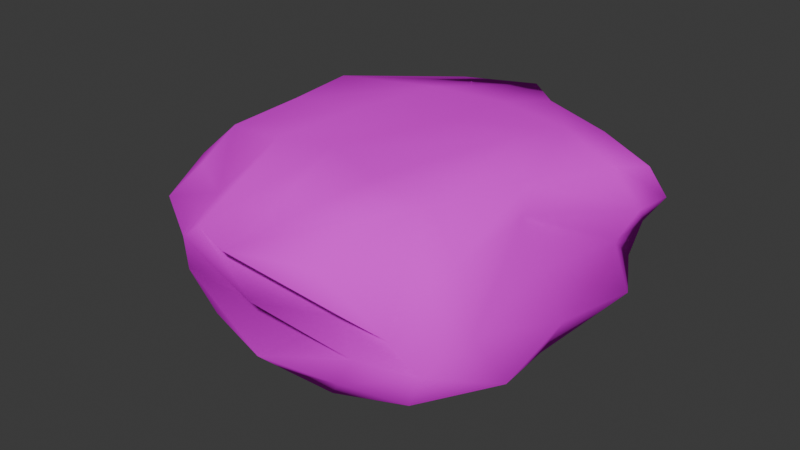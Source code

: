 # Source: untitled.blend  (saved by Blender 4.1.24; exported with 4.5.12 LTS)
import bpy
from mathutils import Matrix  # noqa: F401  (used for matrix-valued properties, if any)

bpy.ops.wm.read_factory_settings(use_empty=True)
scene = bpy.context.scene
scene.name = 'Scene'

# ---- collections
col_collection = bpy.data.collections.new('Collection'); scene.collection.children.link(col_collection)

# ---- images (referenced by path relative to the original .blend; pixels are not part of the script)
import os
ASSET_DIR = os.environ.get("B2B_ASSET_DIR", "")  # directory of the original .blend (textures are referenced by path, not embedded)
HERE = os.path.dirname(os.path.abspath(__file__))  # packed textures are extracted next to this script under _unpacked/

def load_image(name, relpath, width, height, colorspace="sRGB"):
    """Load a texture the original file referenced (path relative to the .blend, or extracted next to this script)."""
    p = next((c for c in (os.path.join(HERE, relpath), os.path.join(ASSET_DIR, relpath)) if relpath and os.path.exists(c)), "")
    if p:
        img = bpy.data.images.load(p, check_existing=True)
        img.name = name
    else:  # same state as the original file: an image datablock whose file is absent (Cycles renders it pink)
        img = bpy.data.images.new(name, width, height)
        img.source = "FILE"
        img.filepath = "//" + (relpath or name)
    img.colorspace_settings.name = colorspace
    return img
img_diffuse_png = load_image('diffuse.png', 'diffuse.png', 1024, 1024, 'sRGB')

# ---- materials (node trees are filled in below, after node groups)
mat_material_001 = bpy.data.materials.new('Material.001')
mat_material_001.use_transparent_shadow = False
mat_material_001.diffuse_color = (0.64, 0.64, 0.64, 1.0)
mat_material_001.roughness = 0.8828

# ---- material node trees
mat_material_001.use_nodes = True; mat_material_001.node_tree.nodes.clear()
_N = mat_material_001.node_tree.nodes; _L = mat_material_001.node_tree.links
n0 = _N.new('ShaderNodeBsdfPrincipled'); n0.name = 'Principled BSDF'; n0.location = (0, 300)
n0.inputs[1].default_value = 0.3
n0.inputs[2].default_value = 1.0
n0.inputs[3].default_value = 1.0
n0.inputs[13].default_value = 0.007937
n1 = _N.new('ShaderNodeOutputMaterial'); n1.name = 'Material Output'; n1.location = (280, 300)
n2 = _N.new('ShaderNodeTexImage'); n2.name = 'Image Texture'; n2.location = (-329, 330)
n2.image = img_diffuse_png
_L.new(n0.outputs[0], n1.inputs[0])
_L.new(n2.outputs[0], n0.inputs[0])
n1.is_active_output = True

# ---- world
world_world = bpy.data.worlds.new('World'); scene.world = world_world
world_world.use_nodes = True; world_world.node_tree.nodes.clear()
_N = world_world.node_tree.nodes; _L = world_world.node_tree.links
n0 = _N.new('ShaderNodeOutputWorld'); n0.name = 'World Output'; n0.location = (300, 300)
n1 = _N.new('ShaderNodeBackground'); n1.name = 'Background'; n1.location = (10, 300)
n1.inputs[0].default_value = (0.05088, 0.05088, 0.05088, 1.0)
_L.new(n1.outputs[0], n0.inputs[0])
n0.is_active_output = True
world_world.color = (0.05088, 0.05088, 0.05088)
world_world.use_sun_shadow = False
world_world.sun_shadow_jitter_overblur = 0.0

# ---- meshes
me_cube_001 = bpy.data.meshes.new('Cube.001')
me_cube_001.from_pydata([(0.8969, -0.1167, -1.078), (0.7363, -0.07603, 1.067), (-1.052, -0.0646, 0.9545), (-0.6924, -0.1143, -0.8358), (1.304, 1.084, -1.024), (0.444, 1.033, 1.514), (-1.02, 1.175, 1.106), (-0.6819, 1.18, -1.482), (1.045, -0.1576, -0.148), (0.06726, -0.07271, -0.7835), (1.2, 0.5382, -1.222), (-0.1546, -0.1145, 1.229), (1.155, 0.478, 1.382), (-1.095, -0.254, -0.1185), (-1.648, 0.452, 0.8536), (-1.186, 0.4816, -1.134), (0.9754, 1.247, 0.04789), (0.1053, 1.127, -1.585), (-0.3448, 1.152, 1.73), (-1.177, 1.303, 0.009798), (-0.01579, -0.3127, -0.06024), (0.04611, 1.352, -0.2537), (1.175, 0.6925, 0.169), (0.2601, 0.4526, 1.365), (-1.649, 0.4298, -0.06403), (-0.1998, 0.3368, -1.536), (1.009, -0.1265, 0.4703), (-0.3215, -0.0603, -0.702), (1.386, 0.8076, -1.182), (-0.5379, -0.058, 1.154), (0.9363, 0.6775, 1.426), (-0.8624, -0.2192, -0.5371), (-1.282, 0.884, 1.218), (-0.9745, 0.9261, -1.431), (0.8085, 1.346, 0.9021), (-0.175, 1.147, -1.801), (-0.6103, 1.148, 1.328), (-1.356, 1.245, -0.7168), (1.042, -0.1905, -0.6379), (0.4689, -0.1429, -1.027), (1.081, 0.1751, -1.288), (0.2436, -0.1415, 1.191), (1.015, 0.1835, 1.313), (-1.156, -0.2178, 0.4595), (-1.571, 0.1103, 0.7707), (-1.063, 0.07452, -1.016), (1.232, 1.217, -0.5945), (0.7705, 1.122, -1.3), (-0.06528, 1.103, 1.796), (-1.176, 1.281, 0.6464), (-0.4762, -0.274, -0.03739), (0.4804, -0.3121, -0.1111), (0.1728, -0.1885, -0.5325), (-0.1063, -0.2744, 0.596), (-0.198, 1.36, 0.6308), (0.063, 1.276, -0.9943), (0.6115, 1.352, -0.2908), (-0.6033, 1.344, -0.01128), (1.267, 0.6307, 1.008), (1.267, 0.6002, -0.6897), (1.269, 0.2411, -0.06388), (1.051, 1.069, 0.1975), (-1.044, 0.4029, 1.29), (0.667, 0.4399, 1.449), (-0.1351, 0.1567, 1.505), (-0.06687, 0.6521, 1.602), (-1.76, 0.3196, -0.7246), (-1.646, 0.4626, 0.459), (-1.548, -0.1538, -0.2556), (-1.483, 1.069, 0.04533), (-0.7755, 0.4976, -1.403), (0.5563, 0.4493, -1.497), (0.1532, 0.8392, -1.832), (-0.1805, 0.06095, -1.234), (-0.6309, -0.2263, 0.5923), (-0.6779, 1.33, 0.6982), (1.116, 1.068, 0.981), (-0.9445, 0.7436, 1.392), (-1.719, 0.9165, -0.6998), (-0.751, 0.1491, -1.123), (-0.3597, -0.2197, -0.5967), (0.5481, -0.2841, -0.6576), (0.3835, -0.2981, 0.5332), (0.3428, 1.371, 0.8637), (0.8016, 1.333, -0.7167), (-0.5442, 1.29, -0.8894), (1.348, 0.1898, 0.7468), (1.324, 0.1274, -0.8561), (1.424, 0.8972, -0.707), (-0.7067, 0.1906, 1.347), (0.4943, 0.1534, 1.399), (0.5242, 0.6914, 1.41), (-1.346, -0.0787, -0.8081), (-1.55, 0.03351, 0.4876), (-1.434, 1.017, 0.7468), (-0.2632, 0.9168, -1.717), (0.802, 0.8503, -1.529), (0.5127, 0.1147, -1.198)], [], [(29, 2, 43), (49, 6, 36), (34, 5, 30), (36, 6, 32), (78, 37, 7), (27, 3, 45), (80, 50, 13), (81, 51, 20), (82, 41, 11), (54, 18, 48), (84, 55, 21), (85, 37, 19), (86, 58, 12), (87, 59, 22), (88, 46, 16), (89, 62, 14), (63, 23, 64), (91, 48, 18), (66, 15, 45), (67, 24, 68), (94, 49, 19), (95, 70, 15), (96, 71, 25), (39, 9, 73), (74, 43, 13), (20, 53, 74), (11, 29, 74), (75, 36, 18), (21, 57, 75), (57, 19, 49), (76, 30, 12), (61, 76, 58), (16, 34, 76), (77, 32, 14), (23, 65, 77), (18, 36, 77), (66, 78, 33), (69, 78, 66), (19, 37, 78), (70, 79, 45), (73, 79, 70), (9, 27, 79), (27, 80, 31), (52, 80, 27), (52, 20, 50), (39, 81, 52), (38, 81, 39), (38, 8, 51), (51, 82, 53), (8, 26, 82), (26, 1, 41), (34, 83, 48), (56, 83, 34), (56, 21, 54), (84, 56, 16), (47, 84, 46), (17, 55, 84), (55, 85, 57), (35, 85, 55), (35, 7, 37), (26, 86, 42), (8, 60, 86), (60, 22, 58), (87, 60, 8), (40, 87, 38), (40, 10, 59), (59, 88, 61), (10, 28, 88), (28, 4, 46), (29, 89, 44), (11, 64, 89), (64, 23, 62), (90, 64, 11), (42, 90, 41), (12, 63, 90), (63, 91, 65), (12, 30, 91), (30, 5, 48), (92, 45, 3), (68, 92, 31), (24, 66, 92), (43, 93, 68), (2, 44, 93), (14, 67, 93), (94, 69, 24), (32, 94, 67), (32, 6, 49), (35, 95, 33), (17, 72, 95), (72, 25, 70), (47, 96, 72), (4, 28, 96), (28, 10, 71), (71, 97, 73), (10, 40, 97), (40, 0, 39), (74, 29, 43), (75, 49, 36), (76, 34, 30), (77, 36, 32), (33, 78, 7), (79, 27, 45), (31, 80, 13), (52, 81, 20), (53, 82, 11), (83, 54, 48), (56, 84, 21), (57, 85, 19), (42, 86, 12), (60, 87, 22), (61, 88, 16), (44, 89, 14), (90, 63, 64), (65, 91, 18), (92, 66, 45), (93, 67, 68), (69, 94, 19), (33, 95, 15), (72, 96, 25), (97, 39, 73), (50, 74, 13), (50, 20, 74), (53, 11, 74), (54, 75, 18), (54, 21, 75), (75, 57, 49), (58, 76, 12), (22, 61, 58), (61, 16, 76), (62, 77, 14), (62, 23, 77), (65, 18, 77), (15, 66, 33), (24, 69, 66), (69, 19, 78), (15, 70, 45), (25, 73, 70), (73, 9, 79), (3, 27, 31), (9, 52, 27), (80, 52, 50), (9, 39, 52), (0, 38, 39), (81, 38, 51), (20, 51, 53), (51, 8, 82), (82, 26, 41), (5, 34, 48), (16, 56, 34), (83, 56, 54), (46, 84, 16), (4, 47, 46), (47, 17, 84), (21, 55, 57), (17, 35, 55), (85, 35, 37), (1, 26, 42), (26, 8, 86), (86, 60, 58), (38, 87, 8), (0, 40, 38), (87, 40, 59), (22, 59, 61), (59, 10, 88), (88, 28, 46), (2, 29, 44), (29, 11, 89), (89, 64, 62), (41, 90, 11), (1, 42, 41), (42, 12, 90), (23, 63, 65), (63, 12, 91), (91, 30, 48), (31, 92, 3), (13, 68, 31), (68, 24, 92), (13, 43, 68), (43, 2, 93), (44, 14, 93), (67, 94, 24), (14, 32, 67), (94, 32, 49), (7, 35, 33), (35, 17, 95), (95, 72, 70), (17, 47, 72), (47, 4, 96), (96, 28, 71), (25, 71, 73), (71, 10, 97), (97, 40, 39)])
me_cube_001.polygons.foreach_set('use_smooth', [True] * 192)
_uv = me_cube_001.uv_layers.new(name='UVMap')
_uv.uv.foreach_set('vector', [0.05829, 0.5699, 0.08261, 0.5067, 0.1529, 0.4987, 0.2063, 0.3782, 0.1556, 0.4023, 0.09978, 0.3877, 0.8545, 0.3493, 0.795, 0.249, 0.8707, 0.1749, 0.9441, 0.6946, 0.9057, 0.6826, 0.9167, 0.6045, 0.3368, 0.08201, 0.3692, 0.000842, 0.4892, 0.0, 0.5127, 0.3106, 0.4816, 0.3231, 0.4473, 0.2762, 0.2768, 0.5835, 0.2154, 0.5785, 0.2237, 0.5024, 0.2885, 0.6956, 0.2265, 0.6947, 0.2208, 0.6358, 0.1496, 0.6887, 0.06005, 0.669, 0.05371, 0.62, 0.1155, 0.2999, 0.04202, 0.4025, 0.01139, 0.3834, 0.1339, 0.09467, 0.2261, 0.1276, 0.1657, 0.1994, 0.2737, 0.1876, 0.3356, 0.2678, 0.2584, 0.3215, 0.4229, 0.6541, 0.5205, 0.6847, 0.4775, 0.7263, 0.4227, 0.4592, 0.5294, 0.4791, 0.5396, 0.5807, 0.7441, 0.8145, 0.6723, 0.7875, 0.6838, 0.712, 0.01627, 0.5363, 0.006598, 0.4823, 0.0544, 0.4025, 0.8552, 0.1259, 0.8187, 0.1375, 0.7861, 0.07016, 0.8291, 0.1826, 0.7208, 0.2512, 0.694, 0.2682, 0.3485, 0.2255, 0.431, 0.1768, 0.4473, 0.2762, 0.8217, 0.4944, 0.7589, 0.4881, 0.7478, 0.3611, 0.8534, 0.6288, 0.8441, 0.7006, 0.7667, 0.7072, 0.555, 0.05746, 0.4911, 0.1663, 0.431, 0.1768, 0.6612, 0.07164, 0.6424, 0.17, 0.5654, 0.2, 0.6197, 0.3211, 0.56, 0.3103, 0.5564, 0.2715, 0.1376, 0.5634, 0.1529, 0.4987, 0.2237, 0.5024, 0.2208, 0.6358, 0.1407, 0.6292, 0.1376, 0.5634, 0.05371, 0.62, 0.05829, 0.5699, 0.1376, 0.5634, 0.155, 0.3441, 0.09978, 0.3877, 0.04202, 0.4025, 0.1657, 0.1994, 0.2062, 0.2743, 0.155, 0.3441, 0.2062, 0.2743, 0.2584, 0.3215, 0.2063, 0.3782, 0.8962, 0.2829, 0.8707, 0.1749, 0.9071, 0.1336, 0.6226, 0.5818, 0.6173, 0.6784, 0.5205, 0.6847, 0.6629, 0.5621, 0.6723, 0.6611, 0.6173, 0.6784, 0.9492, 0.5877, 0.9167, 0.6045, 0.8696, 0.4909, 0.7916, 0.8662, 0.7441, 0.8212, 0.7521, 0.7072, 0.9999, 0.7068, 0.9441, 0.6946, 0.9492, 0.5877, 0.3485, 0.2255, 0.3368, 0.08201, 0.4607, 0.06353, 0.7665, 0.64, 0.6723, 0.5967, 0.6778, 0.4598, 0.7667, 0.7072, 0.6749, 0.6876, 0.6723, 0.5967, 0.4911, 0.1663, 0.4857, 0.255, 0.4473, 0.2762, 0.5564, 0.2715, 0.4857, 0.255, 0.4911, 0.1663, 0.3368, 0.8336, 0.3369, 0.7859, 0.3845, 0.7263, 0.5127, 0.3106, 0.5062, 0.351, 0.4481, 0.3543, 0.5595, 0.342, 0.5062, 0.351, 0.5127, 0.3106, 0.2665, 0.646, 0.2208, 0.6358, 0.2154, 0.5785, 0.6197, 0.3211, 0.61, 0.3611, 0.5595, 0.342, 0.2786, 0.7492, 0.2885, 0.6956, 0.3209, 0.6737, 0.2786, 0.7492, 0.2184, 0.7526, 0.2265, 0.6947, 0.2265, 0.6947, 0.1496, 0.6887, 0.1407, 0.6292, 0.2184, 0.7526, 0.1432, 0.7525, 0.1496, 0.6887, 0.1432, 0.7525, 0.06927, 0.7227, 0.06005, 0.669, 0.8545, 0.3493, 0.8083, 0.3611, 0.7208, 0.2512, 0.1162, 0.1497, 0.04602, 0.2771, 0.0, 0.2413, 0.1162, 0.1497, 0.1657, 0.1994, 0.1155, 0.2999, 0.1339, 0.09467, 0.1162, 0.1497, 0.05622, 0.1459, 0.1879, 0.03519, 0.1339, 0.09467, 0.08564, 0.06534, 0.273, 0.06412, 0.2261, 0.1276, 0.1339, 0.09467, 0.2261, 0.1276, 0.2737, 0.1876, 0.2062, 0.2743, 0.3165, 0.06843, 0.2737, 0.1876, 0.2261, 0.1276, 0.3165, 0.06843, 0.3368, 0.1404, 0.3356, 0.2678, 0.3401, 0.6102, 0.4229, 0.6541, 0.4046, 0.7132, 0.34, 0.5363, 0.4398, 0.5539, 0.4229, 0.6541, 0.4398, 0.5539, 0.5396, 0.5807, 0.5205, 0.6847, 0.4227, 0.4592, 0.4398, 0.5539, 0.34, 0.5363, 0.4295, 0.4003, 0.4227, 0.4592, 0.3368, 0.4768, 0.4295, 0.4003, 0.5177, 0.4127, 0.5294, 0.4791, 0.5294, 0.4791, 0.6042, 0.4822, 0.6226, 0.5818, 0.5177, 0.4127, 0.5865, 0.4235, 0.6042, 0.4822, 0.5865, 0.4235, 0.6465, 0.4411, 0.671, 0.4914, 0.05829, 0.5699, 0.01627, 0.5363, 0.09085, 0.4319, 0.05371, 0.62, 0.0, 0.6084, 0.01627, 0.5363, 0.7861, 0.07016, 0.8187, 0.1375, 0.6941, 0.1437, 0.01231, 0.683, 0.0, 0.6084, 0.05371, 0.62, 0.01983, 0.7426, 0.01231, 0.683, 0.06005, 0.669, 0.9071, 0.1336, 0.8552, 0.1259, 0.8571, 0.07013, 0.8552, 0.1259, 0.8291, 0.1826, 0.7587, 0.168, 0.9071, 0.1336, 0.8707, 0.1749, 0.8291, 0.1826, 0.8707, 0.1749, 0.795, 0.249, 0.7208, 0.2512, 0.4081, 0.3181, 0.4473, 0.2762, 0.4816, 0.3231, 0.2322, 0.4405, 0.2912, 0.4545, 0.2701, 0.5239, 0.7589, 0.4881, 0.6778, 0.4598, 0.6853, 0.3887, 0.1529, 0.4987, 0.1301, 0.4362, 0.2322, 0.4405, 0.08261, 0.5067, 0.09085, 0.4319, 0.1301, 0.4362, 0.8696, 0.4909, 0.8217, 0.4944, 0.8347, 0.4016, 0.8534, 0.6288, 0.7665, 0.64, 0.7589, 0.4881, 0.9167, 0.6045, 0.8534, 0.6288, 0.8217, 0.4944, 0.9167, 0.6045, 0.9057, 0.6826, 0.8441, 0.7006, 0.5639, 9.1e-05, 0.555, 0.05746, 0.4607, 0.06353, 0.5821, 0.007382, 0.6089, 0.07216, 0.555, 0.05746, 0.6089, 0.07216, 0.5654, 0.2, 0.4911, 0.1663, 0.1879, 0.03519, 0.2079, 0.0, 0.2933, 0.02525, 0.6465, 0.4411, 0.5865, 0.4235, 0.5795, 0.3653, 0.5865, 0.4235, 0.5177, 0.4127, 0.4772, 0.3611, 0.6424, 0.17, 0.6283, 0.2559, 0.5564, 0.2715, 0.694, 0.1502, 0.6938, 0.2371, 0.6283, 0.2559, 0.6938, 0.2371, 0.6686, 0.3119, 0.6197, 0.3211, 0.1376, 0.5634, 0.05829, 0.5699, 0.1529, 0.4987, 0.155, 0.3441, 0.2063, 0.3782, 0.09978, 0.3877, 0.8962, 0.2829, 0.8545, 0.3493, 0.8707, 0.1749, 0.9492, 0.5877, 0.9441, 0.6946, 0.9167, 0.6045, 0.4607, 0.06353, 0.3368, 0.08201, 0.4892, 0.0, 0.4857, 0.255, 0.5127, 0.3106, 0.4473, 0.2762, 0.2701, 0.5239, 0.2768, 0.5835, 0.2237, 0.5024, 0.2665, 0.646, 0.2885, 0.6956, 0.2208, 0.6358, 0.1407, 0.6292, 0.1496, 0.6887, 0.05371, 0.62, 0.04602, 0.2771, 0.1155, 0.2999, 0.01139, 0.3834, 0.1162, 0.1497, 0.1339, 0.09467, 0.1657, 0.1994, 0.2062, 0.2743, 0.2737, 0.1876, 0.2584, 0.3215, 0.4046, 0.7132, 0.4229, 0.6541, 0.4775, 0.7263, 0.4398, 0.5539, 0.4227, 0.4592, 0.5396, 0.5807, 0.7317, 0.7072, 0.7441, 0.8145, 0.6838, 0.712, 0.09085, 0.4319, 0.01627, 0.5363, 0.0544, 0.4025, 0.8571, 0.07013, 0.8552, 0.1259, 0.7861, 0.07016, 0.7587, 0.168, 0.8291, 0.1826, 0.694, 0.2682, 0.4081, 0.3181, 0.3485, 0.2255, 0.4473, 0.2762, 0.8347, 0.4016, 0.8217, 0.4944, 0.7478, 0.3611, 0.7665, 0.64, 0.8534, 0.6288, 0.7667, 0.7072, 0.4607, 0.06353, 0.555, 0.05746, 0.431, 0.1768, 0.6089, 0.07216, 0.6612, 0.07164, 0.5654, 0.2, 0.6283, 0.2559, 0.6197, 0.3211, 0.5564, 0.2715, 0.2154, 0.5785, 0.1376, 0.5634, 0.2237, 0.5024, 0.2154, 0.5785, 0.2208, 0.6358, 0.1376, 0.5634, 0.1407, 0.6292, 0.05371, 0.62, 0.1376, 0.5634, 0.1155, 0.2999, 0.155, 0.3441, 0.04202, 0.4025, 0.1155, 0.2999, 0.1657, 0.1994, 0.155, 0.3441, 0.155, 0.3441, 0.2062, 0.2743, 0.2063, 0.3782, 0.9344, 0.1876, 0.8962, 0.2829, 0.9071, 0.1336, 0.5396, 0.5807, 0.6226, 0.5818, 0.5205, 0.6847, 0.6226, 0.5818, 0.6629, 0.5621, 0.6173, 0.6784, 0.9396, 0.5063, 0.9492, 0.5877, 0.8696, 0.4909, 0.7914, 0.7117, 0.7916, 0.8662, 0.7521, 0.7072, 1.0, 0.6065, 0.9999, 0.7068, 0.9492, 0.5877, 0.431, 0.1768, 0.3485, 0.2255, 0.4607, 0.06353, 0.7589, 0.4881, 0.7665, 0.64, 0.6778, 0.4598, 0.7665, 0.64, 0.7667, 0.7072, 0.6723, 0.5967, 0.431, 0.1768, 0.4911, 0.1663, 0.4473, 0.2762, 0.5654, 0.2, 0.5564, 0.2715, 0.4911, 0.1663, 0.3877, 0.8015, 0.3368, 0.8336, 0.3845, 0.7263, 0.4816, 0.3231, 0.5127, 0.3106, 0.4481, 0.3543, 0.56, 0.3103, 0.5595, 0.342, 0.5127, 0.3106, 0.2768, 0.5835, 0.2665, 0.646, 0.2154, 0.5785, 0.56, 0.3103, 0.6197, 0.3211, 0.5595, 0.342, 0.3247, 0.7229, 0.2786, 0.7492, 0.3209, 0.6737, 0.2885, 0.6956, 0.2786, 0.7492, 0.2265, 0.6947, 0.2208, 0.6358, 0.2265, 0.6947, 0.1407, 0.6292, 0.2265, 0.6947, 0.2184, 0.7526, 0.1496, 0.6887, 0.1496, 0.6887, 0.1432, 0.7525, 0.06005, 0.669, 0.795, 0.249, 0.8545, 0.3493, 0.7208, 0.2512, 0.05622, 0.1459, 0.1162, 0.1497, 0.0, 0.2413, 0.04602, 0.2771, 0.1162, 0.1497, 0.1155, 0.2999, 0.08564, 0.06534, 0.1339, 0.09467, 0.05622, 0.1459, 0.1163, 0.01477, 0.1879, 0.03519, 0.08564, 0.06534, 0.1879, 0.03519, 0.273, 0.06412, 0.1339, 0.09467, 0.1657, 0.1994, 0.2261, 0.1276, 0.2062, 0.2743, 0.273, 0.06412, 0.3165, 0.06843, 0.2261, 0.1276, 0.2737, 0.1876, 0.3165, 0.06843, 0.3356, 0.2678, 0.3368, 0.6749, 0.3401, 0.6102, 0.4046, 0.7132, 0.3401, 0.6102, 0.34, 0.5363, 0.4229, 0.6541, 0.4229, 0.6541, 0.4398, 0.5539, 0.5205, 0.6847, 0.3368, 0.4768, 0.4227, 0.4592, 0.34, 0.5363, 0.3532, 0.4197, 0.4295, 0.4003, 0.3368, 0.4768, 0.4227, 0.4592, 0.4295, 0.4003, 0.5294, 0.4791, 0.5396, 0.5807, 0.5294, 0.4791, 0.6226, 0.5818, 0.5294, 0.4791, 0.5177, 0.4127, 0.6042, 0.4822, 0.6042, 0.4822, 0.5865, 0.4235, 0.671, 0.4914, 0.08261, 0.5067, 0.05829, 0.5699, 0.09085, 0.4319, 0.05829, 0.5699, 0.05371, 0.62, 0.01627, 0.5363, 0.7365, 0.09231, 0.7861, 0.07016, 0.6941, 0.1437, 0.06005, 0.669, 0.01231, 0.683, 0.05371, 0.62, 0.06927, 0.7227, 0.01983, 0.7426, 0.06005, 0.669, 0.9139, 0.07697, 0.9071, 0.1336, 0.8571, 0.07013, 0.8187, 0.1375, 0.8552, 0.1259, 0.7587, 0.168, 0.8552, 0.1259, 0.9071, 0.1336, 0.8291, 0.1826, 0.8291, 0.1826, 0.8707, 0.1749, 0.7208, 0.2512, 0.4481, 0.3543, 0.4081, 0.3181, 0.4816, 0.3231, 0.2237, 0.5024, 0.2322, 0.4405, 0.2701, 0.5239, 0.7478, 0.3611, 0.7589, 0.4881, 0.6853, 0.3887, 0.2237, 0.5024, 0.1529, 0.4987, 0.2322, 0.4405, 0.1529, 0.4987, 0.08261, 0.5067, 0.1301, 0.4362, 0.8671, 0.4173, 0.8696, 0.4909, 0.8347, 0.4016, 0.8217, 0.4944, 0.8534, 0.6288, 0.7589, 0.4881, 0.8696, 0.4909, 0.9167, 0.6045, 0.8217, 0.4944, 0.8534, 0.6288, 0.9167, 0.6045, 0.8441, 0.7006, 0.4892, 0.0, 0.5639, 9.1e-05, 0.4607, 0.06353, 0.5639, 9.1e-05, 0.5821, 0.007382, 0.555, 0.05746, 0.555, 0.05746, 0.6089, 0.07216, 0.4911, 0.1663, 0.273, 0.06412, 0.1879, 0.03519, 0.2933, 0.02525, 0.6396, 0.3929, 0.6465, 0.4411, 0.5795, 0.3653, 0.5795, 0.3653, 0.5865, 0.4235, 0.4772, 0.3611, 0.5654, 0.2, 0.6424, 0.17, 0.5564, 0.2715, 0.6424, 0.17, 0.694, 0.1502, 0.6283, 0.2559, 0.6283, 0.2559, 0.6938, 0.2371, 0.6197, 0.3211])
me_cube_001.materials.append(mat_material_001)
me_cube_001.update()
me_cube_001.normals_split_custom_set([tuple(v) for v in zip(*[iter([-0.2335, -0.8198, 0.5228, -0.3418, -0.6257, 0.7012, -0.2767, -0.9378, 0.2099, -0.424, 0.8907, 0.1639, -0.3392, 0.8184, 0.4639, -0.4606, 0.7729, 0.4365, 0.3785, 0.8849, 0.2715, 0.4712, 0.5797, 0.6648, 0.3206, 0.1589, 0.9338, -0.4606, 0.7729, 0.4365, -0.3392, 0.8184, 0.4639, -0.6469, 0.2888, 0.7058, -0.9007, 0.372, -0.2243, -0.4584, 0.8627, -0.2136, -0.301, 0.82, -0.4868, 0.01069, -0.8069, -0.5905, 0.23, -0.6944, -0.6818, -0.2313, -0.5951, -0.7697, 0.01676, -0.8465, -0.5321, -0.04035, -0.9986, -0.03296, -0.1221, -0.9917, -0.04121, -0.01221, -0.9719, -0.235, 0.1223, -0.9924, 0.01502, -0.07103, -0.993, -0.09398, 0.1222, -0.9814, 0.1481, 0.08052, -0.8494, 0.5216, -0.08621, -0.8494, 0.5206, -0.04675, 0.9964, 0.0705, -0.2177, 0.4944, 0.8416, -0.08642, 0.1465, 0.9854, 0.1783, 0.9707, -0.1613, 0.007287, 0.9872, -0.1591, -0.02731, 0.9981, -0.05477, -0.04437, 0.9916, -0.1219, -0.4584, 0.8627, -0.2136, -0.3447, 0.9385, 0.02253, 0.9216, -0.3604, 0.1438, 0.9593, 0.2226, 0.1738, 0.6485, -0.03212, 0.7605, 0.9199, -0.2912, -0.2625, 0.9855, -0.1624, 0.05012, 0.9635, 0.2672, -0.01843, 0.9934, 0.0353, 0.1095, 0.6381, 0.769, 0.03863, 0.5967, 0.7991, 0.07313, -0.3263, -0.4738, 0.818, -0.4341, -0.3292, 0.8386, -0.9136, 0.08981, 0.3966, 0.1268, -0.0326, 0.9914, -0.1891, -0.1869, 0.964, -0.07359, -0.1842, 0.9801, 0.1147, -0.2422, 0.9634, -0.08642, 0.1465, 0.9854, -0.2177, 0.4944, 0.8416, -0.899, -0.3405, -0.2756, -0.4795, -0.3319, -0.8123, -0.2313, -0.5951, -0.7697, -0.9937, 0.1071, 0.03428, -0.9992, 8.199e-05, 0.03995, -0.7394, -0.6548, -0.1565, -0.8247, 0.505, 0.2546, -0.424, 0.8907, 0.1639, -0.3447, 0.9385, 0.02253, -0.2181, -0.1818, -0.9588, -0.4323, -0.2968, -0.8515, -0.4795, -0.3319, -0.8123, 0.4269, 0.1494, -0.8919, 0.2259, -0.4304, -0.8739, -0.117, -0.5871, -0.801, -0.07695, -0.8426, -0.533, -0.2119, -0.9383, -0.2733, -0.1316, -0.8494, -0.511, -0.08548, -0.9798, 0.1806, -0.2767, -0.9378, 0.2099, -0.1221, -0.9917, -0.04121, -0.07103, -0.993, -0.09398, -0.05592, -0.9878, 0.1455, -0.08548, -0.9798, 0.1806, -0.08621, -0.8494, 0.5206, -0.2335, -0.8198, 0.5228, -0.08548, -0.9798, 0.1806, -0.09358, 0.9867, 0.1331, -0.4606, 0.7729, 0.4365, -0.2177, 0.4944, 0.8416, -0.02731, 0.9981, -0.05477, -0.04344, 0.9988, -0.02107, -0.09358, 0.9867, 0.1331, -0.04344, 0.9988, -0.02107, -0.3447, 0.9385, 0.02253, -0.424, 0.8907, 0.1639, 0.7524, 0.5711, 0.3283, 0.3206, 0.1589, 0.9338, 0.6485, -0.03212, 0.7605, 0.9405, 0.3383, 0.03041, 0.7524, 0.5711, 0.3283, 0.9593, 0.2226, 0.1738, 0.5967, 0.7991, 0.07313, 0.3785, 0.8849, 0.2715, 0.7524, 0.5711, 0.3283, -0.3647, -0.02022, 0.9309, -0.6469, 0.2888, 0.7058, -0.9136, 0.08981, 0.3966, -0.1891, -0.1869, 0.964, -0.00631, -0.5229, 0.8524, -0.3647, -0.02022, 0.9309, -0.2177, 0.4944, 0.8416, -0.4606, 0.7729, 0.4365, -0.3647, -0.02022, 0.9309, -0.899, -0.3405, -0.2756, -0.9007, 0.372, -0.2243, -0.5491, 0.08644, -0.8313, -0.8189, 0.5649, 0.1013, -0.9007, 0.372, -0.2243, -0.899, -0.3405, -0.2756, -0.3447, 0.9385, 0.02253, -0.4584, 0.8627, -0.2136, -0.9007, 0.372, -0.2243, -0.4323, -0.2968, -0.8515, -0.1091, -0.775, -0.6225, -0.2313, -0.5951, -0.7697, -0.1316, -0.8494, -0.511, -0.1091, -0.775, -0.6225, -0.4323, -0.2968, -0.8515, -0.2119, -0.9383, -0.2733, 0.01069, -0.8069, -0.5905, -0.1091, -0.775, -0.6225, 0.01069, -0.8069, -0.5905, 0.01676, -0.8465, -0.5321, -0.04348, -0.9705, -0.2373, -0.2164, -0.916, -0.3378, 0.01676, -0.8465, -0.5321, 0.01069, -0.8069, -0.5905, -0.2164, -0.916, -0.3378, -0.07103, -0.993, -0.09398, -0.04035, -0.9986, -0.03296, -0.07695, -0.8426, -0.533, -0.01221, -0.9719, -0.235, -0.2164, -0.916, -0.3378, 0.483, -0.8673, -0.1207, -0.01221, -0.9719, -0.235, -0.07695, -0.8426, -0.533, 0.483, -0.8673, -0.1207, 0.5862, -0.8084, 0.05281, 0.1223, -0.9924, 0.01502, 0.1223, -0.9924, 0.01502, 0.1222, -0.9814, 0.1481, -0.05592, -0.9878, 0.1455, 0.5862, -0.8084, 0.05281, 0.4533, -0.8785, 0.1509, 0.1222, -0.9814, 0.1481, 0.4533, -0.8785, 0.1509, 0.3021, -0.8881, 0.3465, 0.08052, -0.8494, 0.5216, 0.3785, 0.8849, 0.2715, -0.01172, 0.9902, 0.1393, -0.08642, 0.1465, 0.9854, 0.1047, 0.9945, -0.006038, -0.01172, 0.9902, 0.1393, 0.3785, 0.8849, 0.2715, 0.1047, 0.9945, -0.006038, -0.02731, 0.9981, -0.05477, -0.04675, 0.9964, 0.0705, 0.1783, 0.9707, -0.1613, 0.1047, 0.9945, -0.006038, 0.5967, 0.7991, 0.07313, 0.2874, 0.7995, -0.5274, 0.1783, 0.9707, -0.1613, 0.6381, 0.769, 0.03863, 0.2265, 0.7973, -0.5594, 0.007287, 0.9872, -0.1591, 0.1783, 0.9707, -0.1613, 0.007287, 0.9872, -0.1591, -0.04437, 0.9916, -0.1219, -0.04344, 0.9988, -0.02107, 0.1669, 0.3983, -0.902, -0.04437, 0.9916, -0.1219, 0.007287, 0.9872, -0.1591, 0.1669, 0.3983, -0.902, -0.301, 0.82, -0.4868, -0.4584, 0.8627, -0.2136, 0.4533, -0.8785, 0.1509, 0.9216, -0.3604, 0.1438, 0.45, -0.5911, 0.6694, 0.5862, -0.8084, 0.05281, 0.9912, -0.1319, -0.006381, 0.9216, -0.3604, 0.1438, 0.9912, -0.1319, -0.006381, 0.9635, 0.2672, -0.01843, 0.9593, 0.2226, 0.1738, 0.9199, -0.2912, -0.2625, 0.9912, -0.1319, -0.006381, 0.5862, -0.8084, 0.05281, 0.4217, -0.2477, -0.8723, 0.9199, -0.2912, -0.2625, 0.483, -0.8673, -0.1207, 0.4217, -0.2477, -0.8723, 0.7199, -0.329, -0.6111, 0.9855, -0.1624, 0.05012, 0.9855, -0.1624, 0.05012, 0.9934, 0.0353, 0.1095, 0.9405, 0.3383, 0.03041, 0.7199, -0.329, -0.6111, 0.8733, -0.02703, -0.4864, 0.9934, 0.0353, 0.1095, 0.8733, -0.02703, -0.4864, 0.6959, 0.6588, -0.2857, 0.6381, 0.769, 0.03863, -0.2335, -0.8198, 0.5228, -0.3263, -0.4738, 0.818, -0.7359, -0.5525, 0.3915, -0.08621, -0.8494, 0.5206, -0.07359, -0.1842, 0.9801, -0.3263, -0.4738, 0.818, -0.07359, -0.1842, 0.9801, -0.1891, -0.1869, 0.964, -0.4341, -0.3292, 0.8386, 0.1493, -0.4769, 0.8662, -0.07359, -0.1842, 0.9801, -0.08621, -0.8494, 0.5206, 0.45, -0.5911, 0.6694, 0.1493, -0.4769, 0.8662, 0.08052, -0.8494, 0.5216, 0.6485, -0.03212, 0.7605, 0.1268, -0.0326, 0.9914, 0.1493, -0.4769, 0.8662, 0.1268, -0.0326, 0.9914, 0.1147, -0.2422, 0.9634, -0.00631, -0.5229, 0.8524, 0.6485, -0.03212, 0.7605, 0.3206, 0.1589, 0.9338, 0.1147, -0.2422, 0.9634, 0.3206, 0.1589, 0.9338, 0.4712, 0.5797, 0.6648, -0.08642, 0.1465, 0.9854, -0.4672, -0.7146, -0.5206, -0.2313, -0.5951, -0.7697, 0.23, -0.6944, -0.6818, -0.7394, -0.6548, -0.1565, -0.4672, -0.7146, -0.5206, -0.04348, -0.9705, -0.2373, -0.9992, 8.199e-05, 0.03995, -0.899, -0.3405, -0.2756, -0.4672, -0.7146, -0.5206, -0.2767, -0.9378, 0.2099, -0.7914, -0.5919, 0.1529, -0.7394, -0.6548, -0.1565, -0.3418, -0.6257, 0.7012, -0.7359, -0.5525, 0.3915, -0.7914, -0.5919, 0.1529, -0.9136, 0.08981, 0.3966, -0.9937, 0.1071, 0.03428, -0.7914, -0.5919, 0.1529, -0.8247, 0.505, 0.2546, -0.8189, 0.5649, 0.1013, -0.9992, 8.199e-05, 0.03995, -0.6469, 0.2888, 0.7058, -0.8247, 0.505, 0.2546, -0.9937, 0.1071, 0.03428, -0.6469, 0.2888, 0.7058, -0.3392, 0.8184, 0.4639, -0.424, 0.8907, 0.1639, 0.1669, 0.3983, -0.902, -0.2181, -0.1818, -0.9588, -0.5491, 0.08644, -0.8313, 0.2265, 0.7973, -0.5594, 0.1508, 0.02217, -0.9883, -0.2181, -0.1818, -0.9588, 0.1508, 0.02217, -0.9883, -0.117, -0.5871, -0.801, -0.4323, -0.2968, -0.8515, 0.2874, 0.7995, -0.5274, 0.4269, 0.1494, -0.8919, 0.1508, 0.02217, -0.9883, 0.6959, 0.6588, -0.2857, 0.8733, -0.02703, -0.4864, 0.4269, 0.1494, -0.8919, 0.8733, -0.02703, -0.4864, 0.7199, -0.329, -0.6111, 0.2259, -0.4304, -0.8739, 0.2259, -0.4304, -0.8739, 0.07197, -0.5648, -0.8221, -0.1316, -0.8494, -0.511, 0.7199, -0.329, -0.6111, 0.4217, -0.2477, -0.8723, 0.07197, -0.5648, -0.8221, 0.4217, -0.2477, -0.8723, 0.2467, -0.8123, -0.5285, -0.07695, -0.8426, -0.533, -0.08548, -0.9798, 0.1806, -0.2335, -0.8198, 0.5228, -0.2767, -0.9378, 0.2099, -0.09358, 0.9867, 0.1331, -0.424, 0.8907, 0.1639, -0.4606, 0.7729, 0.4365, 0.7524, 0.5711, 0.3283, 0.3785, 0.8849, 0.2715, 0.3206, 0.1589, 0.9338, -0.3647, -0.02022, 0.9309, -0.4606, 0.7729, 0.4365, -0.6469, 0.2888, 0.7058, -0.5491, 0.08644, -0.8313, -0.9007, 0.372, -0.2243, -0.301, 0.82, -0.4868, -0.1091, -0.775, -0.6225, 0.01069, -0.8069, -0.5905, -0.2313, -0.5951, -0.7697, -0.04348, -0.9705, -0.2373, 0.01676, -0.8465, -0.5321, -0.1221, -0.9917, -0.04121, -0.2164, -0.916, -0.3378, -0.01221, -0.9719, -0.235, -0.07103, -0.993, -0.09398, -0.05592, -0.9878, 0.1455, 0.1222, -0.9814, 0.1481, -0.08621, -0.8494, 0.5206, -0.01172, 0.9902, 0.1393, -0.04675, 0.9964, 0.0705, -0.08642, 0.1465, 0.9854, 0.1047, 0.9945, -0.006038, 0.1783, 0.9707, -0.1613, -0.02731, 0.9981, -0.05477, -0.04344, 0.9988, -0.02107, -0.04437, 0.9916, -0.1219, -0.3447, 0.9385, 0.02253, 0.45, -0.5911, 0.6694, 0.9216, -0.3604, 0.1438, 0.6485, -0.03212, 0.7605, 0.9912, -0.1319, -0.006381, 0.9199, -0.2912, -0.2625, 0.9635, 0.2672, -0.01843, 0.9405, 0.3383, 0.03041, 0.9934, 0.0353, 0.1095, 0.5967, 0.7991, 0.07313, -0.7359, -0.5525, 0.3915, -0.3263, -0.4738, 0.818, -0.9136, 0.08981, 0.3966, 0.1493, -0.4769, 0.8662, 0.1268, -0.0326, 0.9914, -0.07359, -0.1842, 0.9801, -0.00631, -0.5229, 0.8524, 0.1147, -0.2422, 0.9634, -0.2177, 0.4944, 0.8416, -0.4672, -0.7146, -0.5206, -0.899, -0.3405, -0.2756, -0.2313, -0.5951, -0.7697, -0.7914, -0.5919, 0.1529, -0.9937, 0.1071, 0.03428, -0.7394, -0.6548, -0.1565, -0.8189, 0.5649, 0.1013, -0.8247, 0.505, 0.2546, -0.3447, 0.9385, 0.02253, -0.5491, 0.08644, -0.8313, -0.2181, -0.1818, -0.9588, -0.4795, -0.3319, -0.8123, 0.1508, 0.02217, -0.9883, 0.4269, 0.1494, -0.8919, -0.117, -0.5871, -0.801, 0.07197, -0.5648, -0.8221, -0.07695, -0.8426, -0.533, -0.1316, -0.8494, -0.511, -0.04035, -0.9986, -0.03296, -0.08548, -0.9798, 0.1806, -0.1221, -0.9917, -0.04121, -0.04035, -0.9986, -0.03296, -0.07103, -0.993, -0.09398, -0.08548, -0.9798, 0.1806, -0.05592, -0.9878, 0.1455, -0.08621, -0.8494, 0.5206, -0.08548, -0.9798, 0.1806, -0.04675, 0.9964, 0.0705, -0.09358, 0.9867, 0.1331, -0.2177, 0.4944, 0.8416, -0.04675, 0.9964, 0.0705, -0.02731, 0.9981, -0.05477, -0.09358, 0.9867, 0.1331, -0.09358, 0.9867, 0.1331, -0.04344, 0.9988, -0.02107, -0.424, 0.8907, 0.1639, 0.9593, 0.2226, 0.1738, 0.7524, 0.5711, 0.3283, 0.6485, -0.03212, 0.7605, 0.9635, 0.2672, -0.01843, 0.9405, 0.3383, 0.03041, 0.9593, 0.2226, 0.1738, 0.9405, 0.3383, 0.03041, 0.5967, 0.7991, 0.07313, 0.7524, 0.5711, 0.3283, -0.4341, -0.3292, 0.8386, -0.3647, -0.02022, 0.9309, -0.9136, 0.08981, 0.3966, -0.4341, -0.3292, 0.8386, -0.1891, -0.1869, 0.964, -0.3647, -0.02022, 0.9309, -0.00631, -0.5229, 0.8524, -0.2177, 0.4944, 0.8416, -0.3647, -0.02022, 0.9309, -0.4795, -0.3319, -0.8123, -0.899, -0.3405, -0.2756, -0.5491, 0.08644, -0.8313, -0.9992, 8.199e-05, 0.03995, -0.8189, 0.5649, 0.1013, -0.899, -0.3405, -0.2756, -0.8189, 0.5649, 0.1013, -0.3447, 0.9385, 0.02253, -0.9007, 0.372, -0.2243, -0.4795, -0.3319, -0.8123, -0.4323, -0.2968, -0.8515, -0.2313, -0.5951, -0.7697, -0.117, -0.5871, -0.801, -0.1316, -0.8494, -0.511, -0.4323, -0.2968, -0.8515, -0.1316, -0.8494, -0.511, -0.2119, -0.9383, -0.2733, -0.1091, -0.775, -0.6225, 0.23, -0.6944, -0.6818, 0.01069, -0.8069, -0.5905, -0.04348, -0.9705, -0.2373, -0.2119, -0.9383, -0.2733, -0.2164, -0.916, -0.3378, 0.01069, -0.8069, -0.5905, 0.01676, -0.8465, -0.5321, -0.2164, -0.916, -0.3378, -0.04035, -0.9986, -0.03296, -0.2119, -0.9383, -0.2733, -0.07695, -0.8426, -0.533, -0.2164, -0.916, -0.3378, 0.2467, -0.8123, -0.5285, 0.483, -0.8673, -0.1207, -0.07695, -0.8426, -0.533, -0.01221, -0.9719, -0.235, 0.483, -0.8673, -0.1207, 0.1223, -0.9924, 0.01502, -0.07103, -0.993, -0.09398, 0.1223, -0.9924, 0.01502, -0.05592, -0.9878, 0.1455, 0.1223, -0.9924, 0.01502, 0.5862, -0.8084, 0.05281, 0.1222, -0.9814, 0.1481, 0.1222, -0.9814, 0.1481, 0.4533, -0.8785, 0.1509, 0.08052, -0.8494, 0.5216, 0.4712, 0.5797, 0.6648, 0.3785, 0.8849, 0.2715, -0.08642, 0.1465, 0.9854, 0.5967, 0.7991, 0.07313, 0.1047, 0.9945, -0.006038, 0.3785, 0.8849, 0.2715, -0.01172, 0.9902, 0.1393, 0.1047, 0.9945, -0.006038, -0.04675, 0.9964, 0.0705, 0.6381, 0.769, 0.03863, 0.1783, 0.9707, -0.1613, 0.5967, 0.7991, 0.07313, 0.6959, 0.6588, -0.2857, 0.2874, 0.7995, -0.5274, 0.6381, 0.769, 0.03863, 0.2874, 0.7995, -0.5274, 0.2265, 0.7973, -0.5594, 0.1783, 0.9707, -0.1613, -0.02731, 0.9981, -0.05477, 0.007287, 0.9872, -0.1591, -0.04344, 0.9988, -0.02107, 0.2265, 0.7973, -0.5594, 0.1669, 0.3983, -0.902, 0.007287, 0.9872, -0.1591, -0.04437, 0.9916, -0.1219, 0.1669, 0.3983, -0.902, -0.4584, 0.8627, -0.2136, 0.3021, -0.8881, 0.3465, 0.4533, -0.8785, 0.1509, 0.45, -0.5911, 0.6694, 0.4533, -0.8785, 0.1509, 0.5862, -0.8084, 0.05281, 0.9216, -0.3604, 0.1438, 0.9216, -0.3604, 0.1438, 0.9912, -0.1319, -0.006381, 0.9593, 0.2226, 0.1738, 0.483, -0.8673, -0.1207, 0.9199, -0.2912, -0.2625, 0.5862, -0.8084, 0.05281, 0.2467, -0.8123, -0.5285, 0.4217, -0.2477, -0.8723, 0.483, -0.8673, -0.1207, 0.9199, -0.2912, -0.2625, 0.4217, -0.2477, -0.8723, 0.9855, -0.1624, 0.05012, 0.9635, 0.2672, -0.01843, 0.9855, -0.1624, 0.05012, 0.9405, 0.3383, 0.03041, 0.9855, -0.1624, 0.05012, 0.7199, -0.329, -0.6111, 0.9934, 0.0353, 0.1095, 0.9934, 0.0353, 0.1095, 0.8733, -0.02703, -0.4864, 0.6381, 0.769, 0.03863, -0.3418, -0.6257, 0.7012, -0.2335, -0.8198, 0.5228, -0.7359, -0.5525, 0.3915, -0.2335, -0.8198, 0.5228, -0.08621, -0.8494, 0.5206, -0.3263, -0.4738, 0.818, -0.3263, -0.4738, 0.818, -0.07359, -0.1842, 0.9801, -0.4341, -0.3292, 0.8386, 0.08052, -0.8494, 0.5216, 0.1493, -0.4769, 0.8662, -0.08621, -0.8494, 0.5206, 0.3021, -0.8881, 0.3465, 0.45, -0.5911, 0.6694, 0.08052, -0.8494, 0.5216, 0.45, -0.5911, 0.6694, 0.6485, -0.03212, 0.7605, 0.1493, -0.4769, 0.8662, -0.1891, -0.1869, 0.964, 0.1268, -0.0326, 0.9914, -0.00631, -0.5229, 0.8524, 0.1268, -0.0326, 0.9914, 0.6485, -0.03212, 0.7605, 0.1147, -0.2422, 0.9634, 0.1147, -0.2422, 0.9634, 0.3206, 0.1589, 0.9338, -0.08642, 0.1465, 0.9854, -0.04348, -0.9705, -0.2373, -0.4672, -0.7146, -0.5206, 0.23, -0.6944, -0.6818, -0.1221, -0.9917, -0.04121, -0.7394, -0.6548, -0.1565, -0.04348, -0.9705, -0.2373, -0.7394, -0.6548, -0.1565, -0.9992, 8.199e-05, 0.03995, -0.4672, -0.7146, -0.5206, -0.1221, -0.9917, -0.04121, -0.2767, -0.9378, 0.2099, -0.7394, -0.6548, -0.1565, -0.2767, -0.9378, 0.2099, -0.3418, -0.6257, 0.7012, -0.7914, -0.5919, 0.1529, -0.7359, -0.5525, 0.3915, -0.9136, 0.08981, 0.3966, -0.7914, -0.5919, 0.1529, -0.9937, 0.1071, 0.03428, -0.8247, 0.505, 0.2546, -0.9992, 8.199e-05, 0.03995, -0.9136, 0.08981, 0.3966, -0.6469, 0.2888, 0.7058, -0.9937, 0.1071, 0.03428, -0.8247, 0.505, 0.2546, -0.6469, 0.2888, 0.7058, -0.424, 0.8907, 0.1639, -0.301, 0.82, -0.4868, 0.1669, 0.3983, -0.902, -0.5491, 0.08644, -0.8313, 0.1669, 0.3983, -0.902, 0.2265, 0.7973, -0.5594, -0.2181, -0.1818, -0.9588, -0.2181, -0.1818, -0.9588, 0.1508, 0.02217, -0.9883, -0.4323, -0.2968, -0.8515, 0.2265, 0.7973, -0.5594, 0.2874, 0.7995, -0.5274, 0.1508, 0.02217, -0.9883, 0.2874, 0.7995, -0.5274, 0.6959, 0.6588, -0.2857, 0.4269, 0.1494, -0.8919, 0.4269, 0.1494, -0.8919, 0.8733, -0.02703, -0.4864, 0.2259, -0.4304, -0.8739, -0.117, -0.5871, -0.801, 0.2259, -0.4304, -0.8739, -0.1316, -0.8494, -0.511, 0.2259, -0.4304, -0.8739, 0.7199, -0.329, -0.6111, 0.07197, -0.5648, -0.8221, 0.07197, -0.5648, -0.8221, 0.4217, -0.2477, -0.8723, -0.07695, -0.8426, -0.533])] * 3)])

# ---- objects
ob_cube = bpy.data.objects.new('Cube', me_cube_001)

# ---- transforms, parenting, visibility, modifiers, constraints
ob_cube.location = (0.0, 0.0, 0.0)
ob_cube.rotation_euler = (1.571, -0.0, 0.0)

# ---- collection membership
col_collection.objects.link(ob_cube)

# ---- scene / render settings (as saved in the file)
scene.frame_start = 1; scene.frame_end = 250; scene.frame_set(1)
scene.render.engine = 'BLENDER_EEVEE_NEXT'
scene.cycles.sampling_pattern = 'TABULATED_SOBOL'
scene.eevee.ray_tracing_options.trace_max_roughness = 0.0
bpy.context.view_layer.update()

# ---- added for rendering (the .blend has no active camera and no usable light): camera, sun
cam_auto = bpy.data.cameras.new('AutoCamera')
cam_auto.lens = 50.0
cam_auto.sensor_width = 36.0
cam_auto.clip_end = 1000.0
ob_auto_camera = bpy.data.objects.new('AutoCamera', cam_auto)
scene.collection.objects.link(ob_auto_camera)
ob_auto_camera.location = (4.56163, -5.65767, 4.31293)
ob_auto_camera.rotation_euler = (1.09748, -7.21219e-08, 0.694738)
scene.camera = ob_auto_camera
light_auto_sun = bpy.data.lights.new('AutoSun', 'SUN')
light_auto_sun.energy = 3.0
light_auto_sun.angle = 0.0523599
ob_auto_sun = bpy.data.objects.new('AutoSun', light_auto_sun)
scene.collection.objects.link(ob_auto_sun)
ob_auto_sun.rotation_euler = (0.872665, 0.174533, 0.523599)
bpy.context.view_layer.update()
